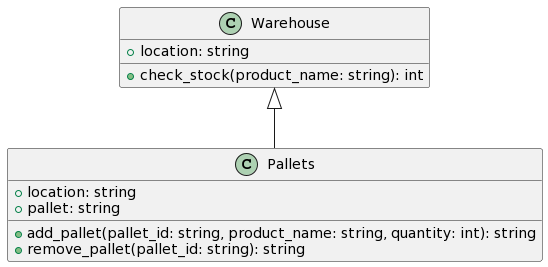

The diagram above was rendered by PlantUML. Its source (embedded in the PNG):
@startuml
Warehouse <|-- Pallets
class Warehouse {
    +location: string
    +check_stock(product_name: string): int
    }
    
class Pallets {
    +location: string
    +pallet: string
    +add_pallet(pallet_id: string, product_name: string, quantity: int): string
    +remove_pallet(pallet_id: string): string
    }
@enduml